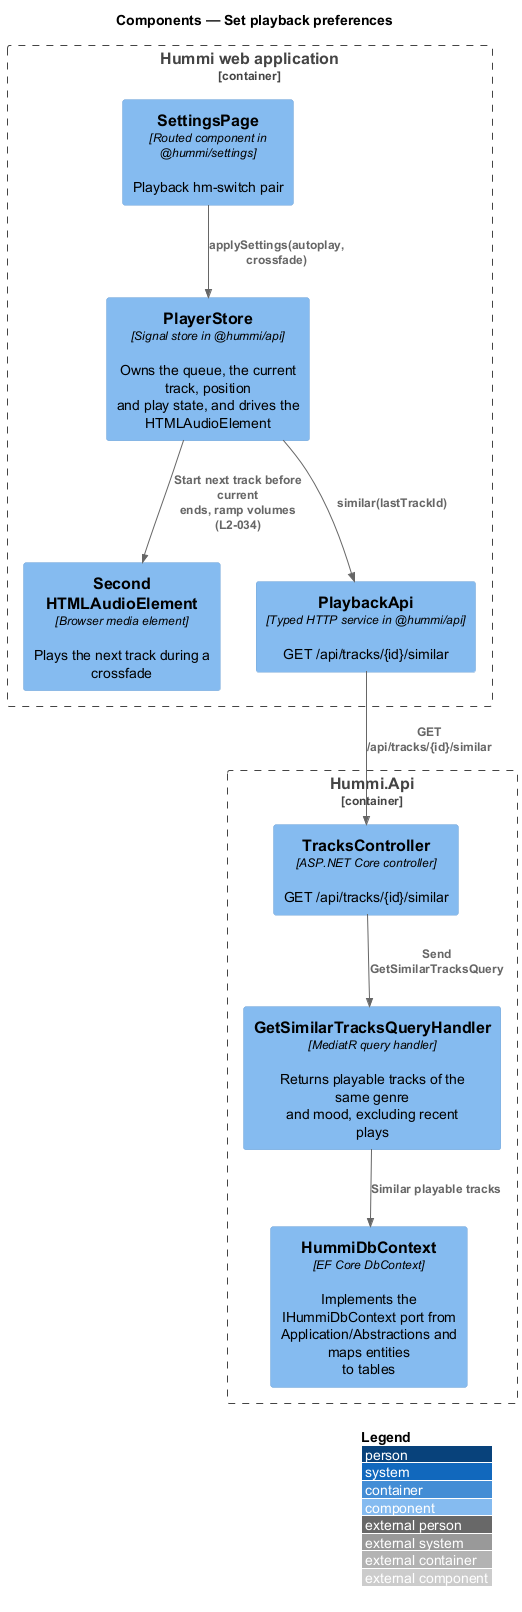

The diagram above was rendered by PlantUML. Its source (embedded in the PNG):
@startuml
!include <C4/C4_Component>
LAYOUT_WITH_LEGEND()
title Components — Set playback preferences

Container_Boundary(spa, "Hummi web application") {
  Component(page, "SettingsPage", "Routed component in @hummi/settings", "Playback hm-switch pair")
  Component(player, "PlayerStore", "Signal store in @hummi/api", "Owns the queue, the current track, position\nand play state, and drives the\nHTMLAudioElement")
  Component(audio2, "Second HTMLAudioElement", "Browser media element", "Plays the next track during a crossfade")
  Component(client, "PlaybackApi", "Typed HTTP service in @hummi/api", "GET /api/tracks/{id}/similar")
}
Container_Boundary(api, "Hummi.Api") {
  Component(ctl, "TracksController", "ASP.NET Core controller", "GET /api/tracks/{id}/similar")
  Component(q, "GetSimilarTracksQueryHandler", "MediatR query handler", "Returns playable tracks of the same genre\nand mood, excluding recent plays")
  Component(ctx, "HummiDbContext", "EF Core DbContext", "Implements the IHummiDbContext port from\nApplication/Abstractions and maps entities\nto tables")
}
Rel(page, player, "applySettings(autoplay, crossfade)")
Rel(player, client, "similar(lastTrackId)")
Rel(client, ctl, "GET /api/tracks/{id}/similar")
Rel(ctl, q, "Send GetSimilarTracksQuery")
Rel(q, ctx, "Similar playable tracks")
Rel(player, audio2, "Start next track before current\nends, ramp volumes (L2-034)")
@enduml